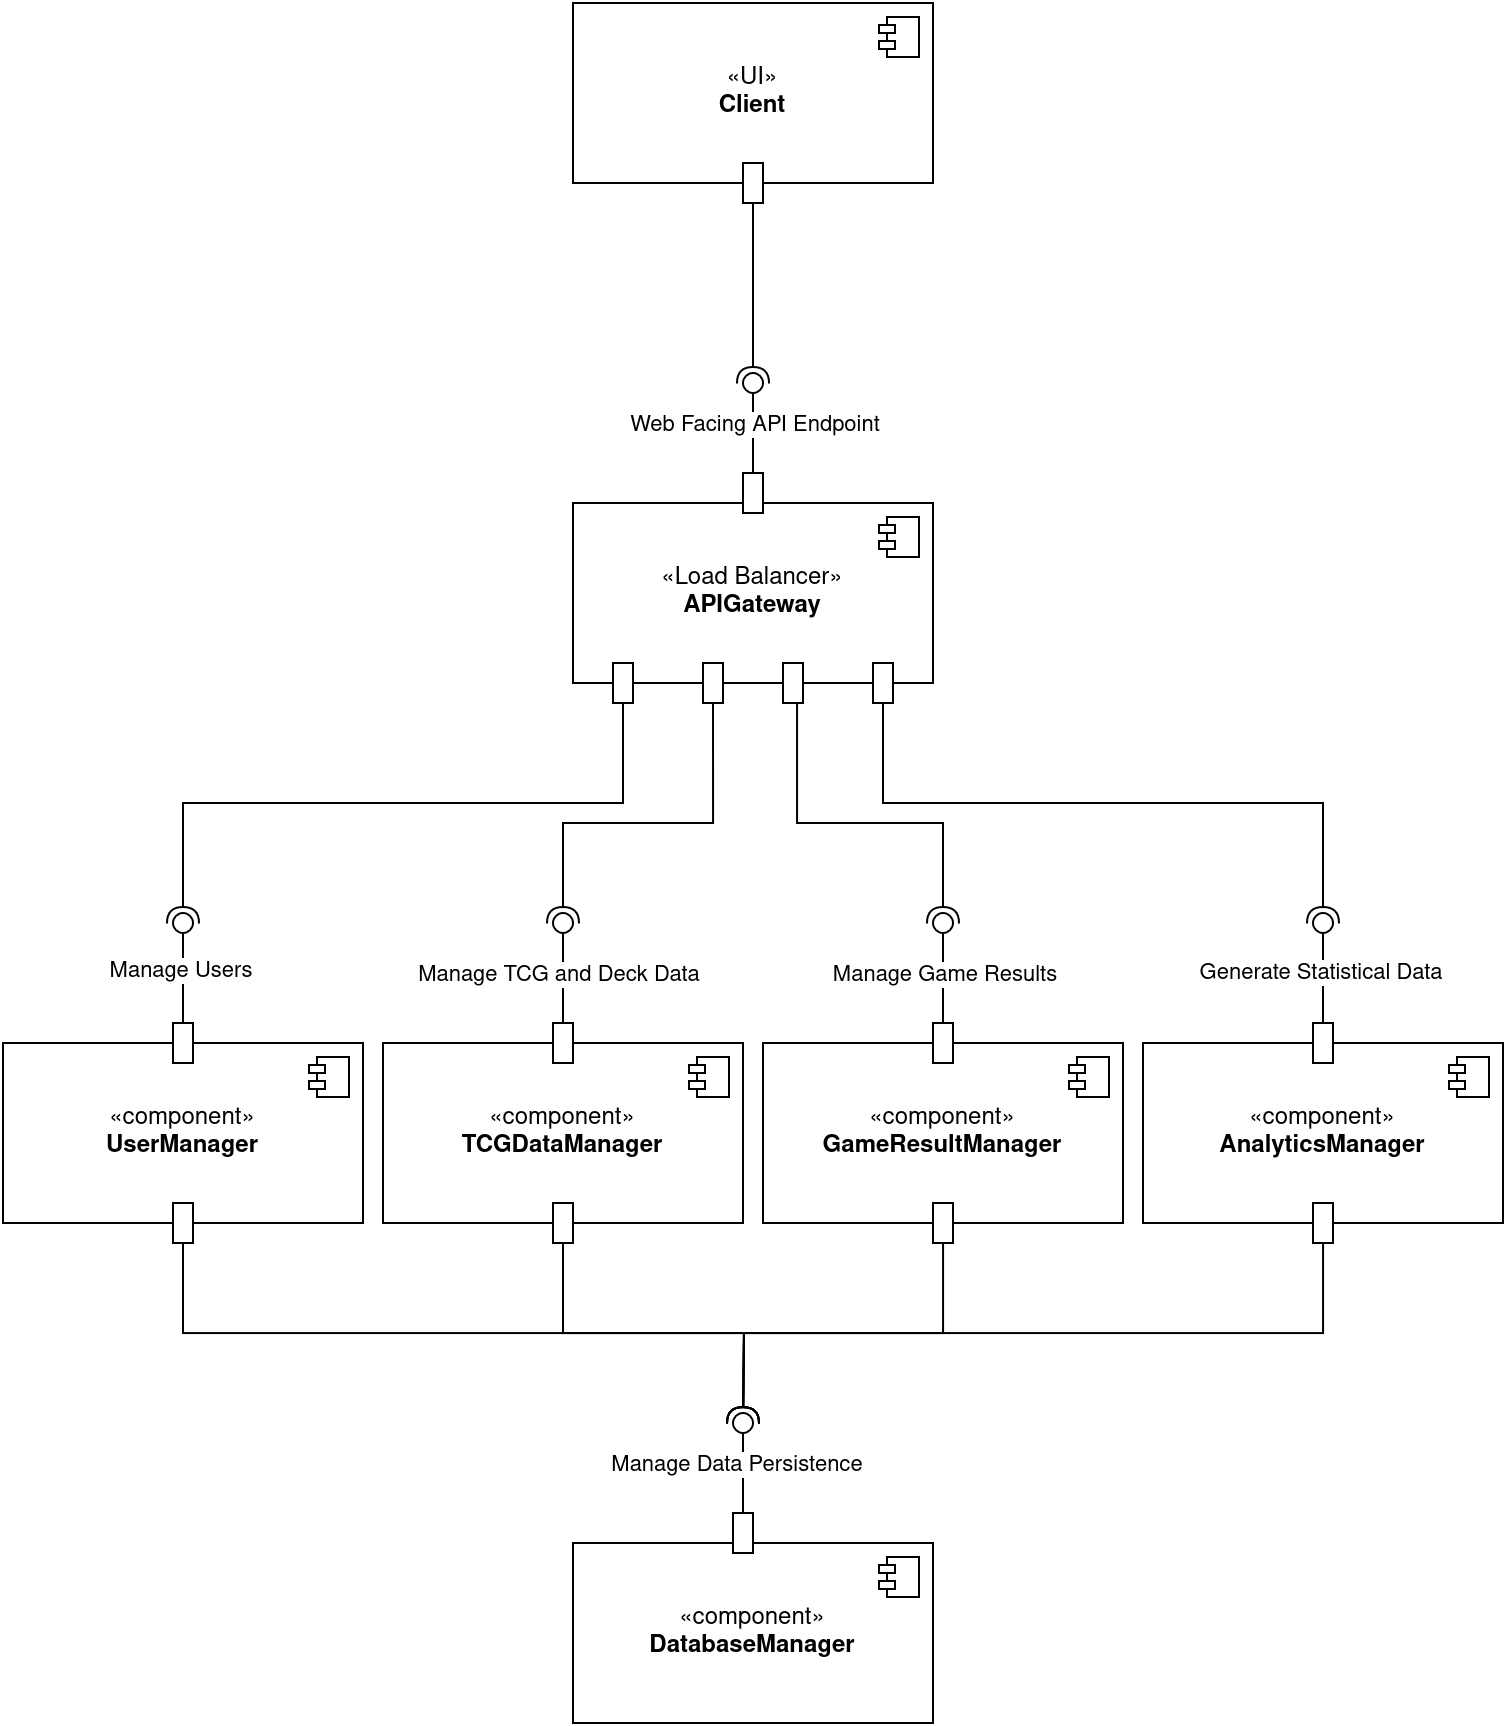

The diagram above was exported from draw.io. Its source (the exported page's mxGraphModel, read from the mxfile embedded in the PNG):
<mxGraphModel dx="846" dy="796" grid="1" gridSize="10" guides="1" tooltips="1" connect="1" arrows="1" fold="1" page="1" pageScale="1" pageWidth="850" pageHeight="1100" math="0" shadow="0">
  <root>
    <mxCell id="0" />
    <mxCell id="1" parent="0" />
    <mxCell id="utu5Qq7hyYyZx14u0bnS-1" value="«component»&lt;br&gt;&lt;b&gt;AnalyticsManager&lt;/b&gt;" style="html=1;dropTarget=0;whiteSpace=wrap;" parent="1" vertex="1">
      <mxGeometry x="620" y="580" width="180" height="90" as="geometry" />
    </mxCell>
    <mxCell id="utu5Qq7hyYyZx14u0bnS-2" value="" style="shape=module;jettyWidth=8;jettyHeight=4;" parent="utu5Qq7hyYyZx14u0bnS-1" vertex="1">
      <mxGeometry x="1" width="20" height="20" relative="1" as="geometry">
        <mxPoint x="-27" y="7" as="offset" />
      </mxGeometry>
    </mxCell>
    <mxCell id="utu5Qq7hyYyZx14u0bnS-3" value="«Load Balancer»&lt;br&gt;&lt;b&gt;APIGateway&lt;/b&gt;" style="html=1;dropTarget=0;whiteSpace=wrap;" parent="1" vertex="1">
      <mxGeometry x="335" y="310" width="180" height="90" as="geometry" />
    </mxCell>
    <mxCell id="utu5Qq7hyYyZx14u0bnS-4" value="" style="shape=module;jettyWidth=8;jettyHeight=4;" parent="utu5Qq7hyYyZx14u0bnS-3" vertex="1">
      <mxGeometry x="1" width="20" height="20" relative="1" as="geometry">
        <mxPoint x="-27" y="7" as="offset" />
      </mxGeometry>
    </mxCell>
    <mxCell id="utu5Qq7hyYyZx14u0bnS-5" value="«component»&lt;br&gt;&lt;b&gt;UserManager&lt;/b&gt;" style="html=1;dropTarget=0;whiteSpace=wrap;" parent="1" vertex="1">
      <mxGeometry x="50" y="580" width="180" height="90" as="geometry" />
    </mxCell>
    <mxCell id="utu5Qq7hyYyZx14u0bnS-6" value="" style="shape=module;jettyWidth=8;jettyHeight=4;" parent="utu5Qq7hyYyZx14u0bnS-5" vertex="1">
      <mxGeometry x="1" width="20" height="20" relative="1" as="geometry">
        <mxPoint x="-27" y="7" as="offset" />
      </mxGeometry>
    </mxCell>
    <mxCell id="utu5Qq7hyYyZx14u0bnS-9" value="«component»&lt;br&gt;&lt;b&gt;TCGDataManager&lt;/b&gt;" style="html=1;dropTarget=0;whiteSpace=wrap;" parent="1" vertex="1">
      <mxGeometry x="240" y="580" width="180" height="90" as="geometry" />
    </mxCell>
    <mxCell id="utu5Qq7hyYyZx14u0bnS-10" value="" style="shape=module;jettyWidth=8;jettyHeight=4;" parent="utu5Qq7hyYyZx14u0bnS-9" vertex="1">
      <mxGeometry x="1" width="20" height="20" relative="1" as="geometry">
        <mxPoint x="-27" y="7" as="offset" />
      </mxGeometry>
    </mxCell>
    <mxCell id="utu5Qq7hyYyZx14u0bnS-11" value="«component»&lt;br&gt;&lt;b&gt;GameResultManager&lt;/b&gt;" style="html=1;dropTarget=0;whiteSpace=wrap;" parent="1" vertex="1">
      <mxGeometry x="430" y="580" width="180" height="90" as="geometry" />
    </mxCell>
    <mxCell id="utu5Qq7hyYyZx14u0bnS-12" value="" style="shape=module;jettyWidth=8;jettyHeight=4;" parent="utu5Qq7hyYyZx14u0bnS-11" vertex="1">
      <mxGeometry x="1" width="20" height="20" relative="1" as="geometry">
        <mxPoint x="-27" y="7" as="offset" />
      </mxGeometry>
    </mxCell>
    <mxCell id="utu5Qq7hyYyZx14u0bnS-13" value="«component»&lt;br&gt;&lt;b&gt;DatabaseManager&lt;/b&gt;" style="html=1;dropTarget=0;whiteSpace=wrap;" parent="1" vertex="1">
      <mxGeometry x="335" y="830" width="180" height="90" as="geometry" />
    </mxCell>
    <mxCell id="utu5Qq7hyYyZx14u0bnS-14" value="" style="shape=module;jettyWidth=8;jettyHeight=4;" parent="utu5Qq7hyYyZx14u0bnS-13" vertex="1">
      <mxGeometry x="1" width="20" height="20" relative="1" as="geometry">
        <mxPoint x="-27" y="7" as="offset" />
      </mxGeometry>
    </mxCell>
    <mxCell id="utu5Qq7hyYyZx14u0bnS-15" value="«UI»&lt;br&gt;&lt;div&gt;&lt;b&gt;Client&lt;/b&gt;&lt;/div&gt;" style="html=1;dropTarget=0;whiteSpace=wrap;" parent="1" vertex="1">
      <mxGeometry x="335" y="60" width="180" height="90" as="geometry" />
    </mxCell>
    <mxCell id="utu5Qq7hyYyZx14u0bnS-16" value="" style="shape=module;jettyWidth=8;jettyHeight=4;" parent="utu5Qq7hyYyZx14u0bnS-15" vertex="1">
      <mxGeometry x="1" width="20" height="20" relative="1" as="geometry">
        <mxPoint x="-27" y="7" as="offset" />
      </mxGeometry>
    </mxCell>
    <mxCell id="utu5Qq7hyYyZx14u0bnS-17" value="" style="rounded=0;whiteSpace=wrap;html=1;fillStyle=solid;points=[[0,0.5,0,0,0],[1,0.5,0,0,0]];rotation=90;" parent="1" vertex="1">
      <mxGeometry x="130" y="575" width="20" height="10" as="geometry" />
    </mxCell>
    <mxCell id="utu5Qq7hyYyZx14u0bnS-19" value="" style="ellipse;whiteSpace=wrap;html=1;align=center;aspect=fixed;fillColor=none;strokeColor=none;resizable=0;perimeter=centerPerimeter;rotatable=0;allowArrows=0;points=[];outlineConnect=1;" parent="1" vertex="1">
      <mxGeometry x="460" y="540" width="10" height="10" as="geometry" />
    </mxCell>
    <mxCell id="utu5Qq7hyYyZx14u0bnS-20" value="" style="rounded=0;orthogonalLoop=1;jettySize=auto;html=1;endArrow=halfCircle;endFill=0;endSize=6;strokeWidth=1;sketch=0;exitX=1;exitY=0.5;exitDx=0;exitDy=0;exitPerimeter=0;" parent="1" source="utu5Qq7hyYyZx14u0bnS-43" edge="1">
      <mxGeometry relative="1" as="geometry">
        <mxPoint x="150" y="400" as="sourcePoint" />
        <mxPoint x="425" y="250" as="targetPoint" />
      </mxGeometry>
    </mxCell>
    <mxCell id="utu5Qq7hyYyZx14u0bnS-21" value="" style="rounded=0;orthogonalLoop=1;jettySize=auto;html=1;endArrow=oval;endFill=0;sketch=0;sourcePerimeterSpacing=0;targetPerimeterSpacing=0;endSize=10;exitX=0;exitY=0.5;exitDx=0;exitDy=0;exitPerimeter=0;" parent="1" source="utu5Qq7hyYyZx14u0bnS-17" edge="1">
      <mxGeometry relative="1" as="geometry">
        <mxPoint x="280" y="560" as="sourcePoint" />
        <mxPoint x="140" y="520" as="targetPoint" />
      </mxGeometry>
    </mxCell>
    <mxCell id="mWA1D7KOvMmiEkwvXgHg-2" value="Manage Users" style="edgeLabel;html=1;align=center;verticalAlign=middle;resizable=0;points=[];" vertex="1" connectable="0" parent="utu5Qq7hyYyZx14u0bnS-21">
      <mxGeometry x="0.04" y="1" relative="1" as="geometry">
        <mxPoint as="offset" />
      </mxGeometry>
    </mxCell>
    <mxCell id="utu5Qq7hyYyZx14u0bnS-22" value="" style="ellipse;whiteSpace=wrap;html=1;align=center;aspect=fixed;fillColor=none;strokeColor=none;resizable=0;perimeter=centerPerimeter;rotatable=0;allowArrows=0;points=[];outlineConnect=1;" parent="1" vertex="1">
      <mxGeometry x="295" y="550" width="10" height="10" as="geometry" />
    </mxCell>
    <mxCell id="utu5Qq7hyYyZx14u0bnS-23" value="" style="rounded=0;whiteSpace=wrap;html=1;fillStyle=solid;points=[[0,0.5,0,0,0],[1,0.5,0,0,0]];rotation=90;" parent="1" vertex="1">
      <mxGeometry x="320" y="575" width="20" height="10" as="geometry" />
    </mxCell>
    <mxCell id="utu5Qq7hyYyZx14u0bnS-24" value="" style="rounded=0;orthogonalLoop=1;jettySize=auto;html=1;endArrow=oval;endFill=0;sketch=0;sourcePerimeterSpacing=0;targetPerimeterSpacing=0;endSize=10;exitX=0;exitY=0.5;exitDx=0;exitDy=0;exitPerimeter=0;" parent="1" source="utu5Qq7hyYyZx14u0bnS-23" edge="1">
      <mxGeometry relative="1" as="geometry">
        <mxPoint x="470" y="560" as="sourcePoint" />
        <mxPoint x="330" y="520" as="targetPoint" />
      </mxGeometry>
    </mxCell>
    <mxCell id="mWA1D7KOvMmiEkwvXgHg-3" value="Manage TCG and Deck Data" style="edgeLabel;html=1;align=center;verticalAlign=middle;resizable=0;points=[];" vertex="1" connectable="0" parent="utu5Qq7hyYyZx14u0bnS-24">
      <mxGeometry x="-0.0152" y="2" relative="1" as="geometry">
        <mxPoint as="offset" />
      </mxGeometry>
    </mxCell>
    <mxCell id="utu5Qq7hyYyZx14u0bnS-25" value="" style="rounded=0;whiteSpace=wrap;html=1;fillStyle=solid;points=[[0,0.5,0,0,0],[1,0.5,0,0,0]];rotation=90;" parent="1" vertex="1">
      <mxGeometry x="510" y="575" width="20" height="10" as="geometry" />
    </mxCell>
    <mxCell id="utu5Qq7hyYyZx14u0bnS-26" value="" style="rounded=0;orthogonalLoop=1;jettySize=auto;html=1;endArrow=oval;endFill=0;sketch=0;sourcePerimeterSpacing=0;targetPerimeterSpacing=0;endSize=10;exitX=0;exitY=0.5;exitDx=0;exitDy=0;exitPerimeter=0;" parent="1" source="utu5Qq7hyYyZx14u0bnS-25" edge="1">
      <mxGeometry relative="1" as="geometry">
        <mxPoint x="660" y="560" as="sourcePoint" />
        <mxPoint x="520" y="520" as="targetPoint" />
      </mxGeometry>
    </mxCell>
    <mxCell id="mWA1D7KOvMmiEkwvXgHg-4" value="Manage Game Results" style="edgeLabel;html=1;align=center;verticalAlign=middle;resizable=0;points=[];" vertex="1" connectable="0" parent="utu5Qq7hyYyZx14u0bnS-26">
      <mxGeometry x="-0.0152" y="-1" relative="1" as="geometry">
        <mxPoint as="offset" />
      </mxGeometry>
    </mxCell>
    <mxCell id="utu5Qq7hyYyZx14u0bnS-27" value="" style="rounded=0;whiteSpace=wrap;html=1;fillStyle=solid;points=[[0,0.5,0,0,0],[1,0.5,0,0,0]];rotation=90;" parent="1" vertex="1">
      <mxGeometry x="700" y="575" width="20" height="10" as="geometry" />
    </mxCell>
    <mxCell id="utu5Qq7hyYyZx14u0bnS-28" value="" style="rounded=0;orthogonalLoop=1;jettySize=auto;html=1;endArrow=oval;endFill=0;sketch=0;sourcePerimeterSpacing=0;targetPerimeterSpacing=0;endSize=10;exitX=0;exitY=0.5;exitDx=0;exitDy=0;exitPerimeter=0;" parent="1" source="utu5Qq7hyYyZx14u0bnS-27" edge="1">
      <mxGeometry relative="1" as="geometry">
        <mxPoint x="850" y="560" as="sourcePoint" />
        <mxPoint x="710" y="520" as="targetPoint" />
      </mxGeometry>
    </mxCell>
    <mxCell id="mWA1D7KOvMmiEkwvXgHg-5" value="Generate Statistical Data" style="edgeLabel;html=1;align=center;verticalAlign=middle;resizable=0;points=[];" vertex="1" connectable="0" parent="utu5Qq7hyYyZx14u0bnS-28">
      <mxGeometry x="0.0124" y="1" relative="1" as="geometry">
        <mxPoint as="offset" />
      </mxGeometry>
    </mxCell>
    <mxCell id="utu5Qq7hyYyZx14u0bnS-29" value="" style="rounded=0;whiteSpace=wrap;html=1;fillStyle=solid;points=[[0,0.5,0,0,0],[1,0.5,0,0,0]];rotation=90;" parent="1" vertex="1">
      <mxGeometry x="410" y="820" width="20" height="10" as="geometry" />
    </mxCell>
    <mxCell id="utu5Qq7hyYyZx14u0bnS-30" value="" style="rounded=0;orthogonalLoop=1;jettySize=auto;html=1;endArrow=oval;endFill=0;sketch=0;sourcePerimeterSpacing=0;targetPerimeterSpacing=0;endSize=10;exitX=0;exitY=0.5;exitDx=0;exitDy=0;exitPerimeter=0;" parent="1" source="utu5Qq7hyYyZx14u0bnS-29" edge="1">
      <mxGeometry relative="1" as="geometry">
        <mxPoint x="560" y="805" as="sourcePoint" />
        <mxPoint x="420" y="770" as="targetPoint" />
      </mxGeometry>
    </mxCell>
    <mxCell id="mWA1D7KOvMmiEkwvXgHg-6" value="Manage Data Persistence" style="edgeLabel;html=1;align=center;verticalAlign=middle;resizable=0;points=[];" vertex="1" connectable="0" parent="utu5Qq7hyYyZx14u0bnS-30">
      <mxGeometry x="0.1019" y="3" relative="1" as="geometry">
        <mxPoint as="offset" />
      </mxGeometry>
    </mxCell>
    <mxCell id="utu5Qq7hyYyZx14u0bnS-31" value="" style="rounded=0;whiteSpace=wrap;html=1;fillStyle=solid;points=[[0,0.5,0,0,0],[1,0.5,0,0,0]];rotation=90;" parent="1" vertex="1">
      <mxGeometry x="415" y="300" width="20" height="10" as="geometry" />
    </mxCell>
    <mxCell id="utu5Qq7hyYyZx14u0bnS-32" value="" style="rounded=0;orthogonalLoop=1;jettySize=auto;html=1;endArrow=oval;endFill=0;sketch=0;sourcePerimeterSpacing=0;targetPerimeterSpacing=0;endSize=10;exitX=0;exitY=0.5;exitDx=0;exitDy=0;exitPerimeter=0;" parent="1" source="utu5Qq7hyYyZx14u0bnS-31" edge="1">
      <mxGeometry relative="1" as="geometry">
        <mxPoint x="565" y="285" as="sourcePoint" />
        <mxPoint x="425" y="250" as="targetPoint" />
      </mxGeometry>
    </mxCell>
    <mxCell id="mWA1D7KOvMmiEkwvXgHg-1" value="Web Facing API Endpoint" style="edgeLabel;html=1;align=center;verticalAlign=middle;resizable=0;points=[];" vertex="1" connectable="0" parent="utu5Qq7hyYyZx14u0bnS-32">
      <mxGeometry x="0.1019" y="-1" relative="1" as="geometry">
        <mxPoint as="offset" />
      </mxGeometry>
    </mxCell>
    <mxCell id="utu5Qq7hyYyZx14u0bnS-33" value="" style="rounded=0;orthogonalLoop=1;jettySize=auto;html=1;endArrow=halfCircle;endFill=0;endSize=6;strokeWidth=1;sketch=0;exitX=1;exitY=0.5;exitDx=0;exitDy=0;exitPerimeter=0;edgeStyle=orthogonalEdgeStyle;" parent="1" source="utu5Qq7hyYyZx14u0bnS-44" edge="1">
      <mxGeometry relative="1" as="geometry">
        <mxPoint x="190" y="360" as="sourcePoint" />
        <mxPoint x="140" y="520" as="targetPoint" />
        <Array as="points">
          <mxPoint x="360" y="460" />
          <mxPoint x="140" y="460" />
        </Array>
      </mxGeometry>
    </mxCell>
    <mxCell id="utu5Qq7hyYyZx14u0bnS-34" value="" style="rounded=0;orthogonalLoop=1;jettySize=auto;html=1;endArrow=halfCircle;endFill=0;endSize=6;strokeWidth=1;sketch=0;exitX=1;exitY=0.5;exitDx=0;exitDy=0;exitPerimeter=0;edgeStyle=orthogonalEdgeStyle;" parent="1" source="utu5Qq7hyYyZx14u0bnS-45" edge="1">
      <mxGeometry relative="1" as="geometry">
        <mxPoint x="381" y="411" as="sourcePoint" />
        <mxPoint x="330" y="520" as="targetPoint" />
        <Array as="points">
          <mxPoint x="405" y="470" />
          <mxPoint x="330" y="470" />
        </Array>
      </mxGeometry>
    </mxCell>
    <mxCell id="utu5Qq7hyYyZx14u0bnS-35" value="" style="rounded=0;orthogonalLoop=1;jettySize=auto;html=1;endArrow=halfCircle;endFill=0;endSize=6;strokeWidth=1;sketch=0;exitX=1;exitY=0.5;exitDx=0;exitDy=0;exitPerimeter=0;edgeStyle=orthogonalEdgeStyle;" parent="1" source="utu5Qq7hyYyZx14u0bnS-46" edge="1">
      <mxGeometry relative="1" as="geometry">
        <mxPoint x="391" y="421" as="sourcePoint" />
        <mxPoint x="520" y="520" as="targetPoint" />
        <Array as="points">
          <mxPoint x="447" y="410" />
          <mxPoint x="447" y="470" />
          <mxPoint x="520" y="470" />
        </Array>
      </mxGeometry>
    </mxCell>
    <mxCell id="utu5Qq7hyYyZx14u0bnS-36" value="" style="rounded=0;orthogonalLoop=1;jettySize=auto;html=1;endArrow=halfCircle;endFill=0;endSize=6;strokeWidth=1;sketch=0;exitX=1;exitY=0.5;exitDx=0;exitDy=0;exitPerimeter=0;edgeStyle=orthogonalEdgeStyle;" parent="1" source="utu5Qq7hyYyZx14u0bnS-48" edge="1">
      <mxGeometry relative="1" as="geometry">
        <mxPoint x="401" y="431" as="sourcePoint" />
        <mxPoint x="710" y="520" as="targetPoint" />
        <Array as="points">
          <mxPoint x="490" y="460" />
          <mxPoint x="710" y="460" />
        </Array>
      </mxGeometry>
    </mxCell>
    <mxCell id="utu5Qq7hyYyZx14u0bnS-37" value="" style="rounded=0;orthogonalLoop=1;jettySize=auto;html=1;endArrow=halfCircle;endFill=0;endSize=6;strokeWidth=1;sketch=0;exitX=1;exitY=0.5;exitDx=0;exitDy=0;edgeStyle=orthogonalEdgeStyle;exitPerimeter=0;" parent="1" source="utu5Qq7hyYyZx14u0bnS-49" edge="1">
      <mxGeometry relative="1" as="geometry">
        <mxPoint x="381" y="411" as="sourcePoint" />
        <mxPoint x="420" y="770" as="targetPoint" />
      </mxGeometry>
    </mxCell>
    <mxCell id="utu5Qq7hyYyZx14u0bnS-38" value="" style="rounded=0;orthogonalLoop=1;jettySize=auto;html=1;endArrow=halfCircle;endFill=0;endSize=6;strokeWidth=1;sketch=0;exitX=1;exitY=0.5;exitDx=0;exitDy=0;edgeStyle=orthogonalEdgeStyle;exitPerimeter=0;" parent="1" source="utu5Qq7hyYyZx14u0bnS-50" edge="1">
      <mxGeometry relative="1" as="geometry">
        <mxPoint x="150" y="680" as="sourcePoint" />
        <mxPoint x="420" y="770" as="targetPoint" />
      </mxGeometry>
    </mxCell>
    <mxCell id="utu5Qq7hyYyZx14u0bnS-39" value="" style="rounded=0;orthogonalLoop=1;jettySize=auto;html=1;endArrow=halfCircle;endFill=0;endSize=6;strokeWidth=1;sketch=0;exitX=1;exitY=0.5;exitDx=0;exitDy=0;edgeStyle=orthogonalEdgeStyle;exitPerimeter=0;" parent="1" source="utu5Qq7hyYyZx14u0bnS-52" edge="1">
      <mxGeometry relative="1" as="geometry">
        <mxPoint x="160" y="690" as="sourcePoint" />
        <mxPoint x="420" y="770" as="targetPoint" />
      </mxGeometry>
    </mxCell>
    <mxCell id="utu5Qq7hyYyZx14u0bnS-40" value="" style="rounded=0;orthogonalLoop=1;jettySize=auto;html=1;endArrow=halfCircle;endFill=0;endSize=6;strokeWidth=1;sketch=0;exitX=1;exitY=0.5;exitDx=0;exitDy=0;edgeStyle=orthogonalEdgeStyle;exitPerimeter=0;" parent="1" source="utu5Qq7hyYyZx14u0bnS-53" edge="1">
      <mxGeometry relative="1" as="geometry">
        <mxPoint x="170" y="700" as="sourcePoint" />
        <mxPoint x="420" y="770" as="targetPoint" />
      </mxGeometry>
    </mxCell>
    <mxCell id="utu5Qq7hyYyZx14u0bnS-43" value="" style="rounded=0;whiteSpace=wrap;html=1;fillStyle=solid;points=[[0,0.5,0,0,0],[1,0.5,0,0,0]];rotation=90;" parent="1" vertex="1">
      <mxGeometry x="415" y="145" width="20" height="10" as="geometry" />
    </mxCell>
    <mxCell id="utu5Qq7hyYyZx14u0bnS-44" value="" style="rounded=0;whiteSpace=wrap;html=1;fillStyle=solid;points=[[0,0.5,0,0,0],[1,0.5,0,0,0]];rotation=90;" parent="1" vertex="1">
      <mxGeometry x="350" y="395" width="20" height="10" as="geometry" />
    </mxCell>
    <mxCell id="utu5Qq7hyYyZx14u0bnS-45" value="" style="rounded=0;whiteSpace=wrap;html=1;fillStyle=solid;points=[[0,0.5,0,0,0],[1,0.5,0,0,0]];rotation=90;" parent="1" vertex="1">
      <mxGeometry x="395" y="395" width="20" height="10" as="geometry" />
    </mxCell>
    <mxCell id="utu5Qq7hyYyZx14u0bnS-46" value="" style="rounded=0;whiteSpace=wrap;html=1;fillStyle=solid;points=[[0,0.5,0,0,0],[1,0.5,0,0,0]];rotation=90;" parent="1" vertex="1">
      <mxGeometry x="435" y="395" width="20" height="10" as="geometry" />
    </mxCell>
    <mxCell id="utu5Qq7hyYyZx14u0bnS-48" value="" style="rounded=0;whiteSpace=wrap;html=1;fillStyle=solid;points=[[0,0.5,0,0,0],[1,0.5,0,0,0]];rotation=90;" parent="1" vertex="1">
      <mxGeometry x="480" y="395" width="20" height="10" as="geometry" />
    </mxCell>
    <mxCell id="utu5Qq7hyYyZx14u0bnS-49" value="" style="rounded=0;whiteSpace=wrap;html=1;fillStyle=solid;points=[[0,0.5,0,0,0],[1,0.5,0,0,0]];rotation=90;" parent="1" vertex="1">
      <mxGeometry x="130" y="665" width="20" height="10" as="geometry" />
    </mxCell>
    <mxCell id="utu5Qq7hyYyZx14u0bnS-50" value="" style="rounded=0;whiteSpace=wrap;html=1;fillStyle=solid;points=[[0,0.5,0,0,0],[1,0.5,0,0,0]];rotation=90;" parent="1" vertex="1">
      <mxGeometry x="320" y="665" width="20" height="10" as="geometry" />
    </mxCell>
    <mxCell id="utu5Qq7hyYyZx14u0bnS-52" value="" style="rounded=0;whiteSpace=wrap;html=1;fillStyle=solid;points=[[0,0.5,0,0,0],[1,0.5,0,0,0]];rotation=90;" parent="1" vertex="1">
      <mxGeometry x="510" y="665" width="20" height="10" as="geometry" />
    </mxCell>
    <mxCell id="utu5Qq7hyYyZx14u0bnS-53" value="" style="rounded=0;whiteSpace=wrap;html=1;fillStyle=solid;points=[[0,0.5,0,0,0],[1,0.5,0,0,0]];rotation=90;" parent="1" vertex="1">
      <mxGeometry x="700" y="665" width="20" height="10" as="geometry" />
    </mxCell>
  </root>
</mxGraphModel>